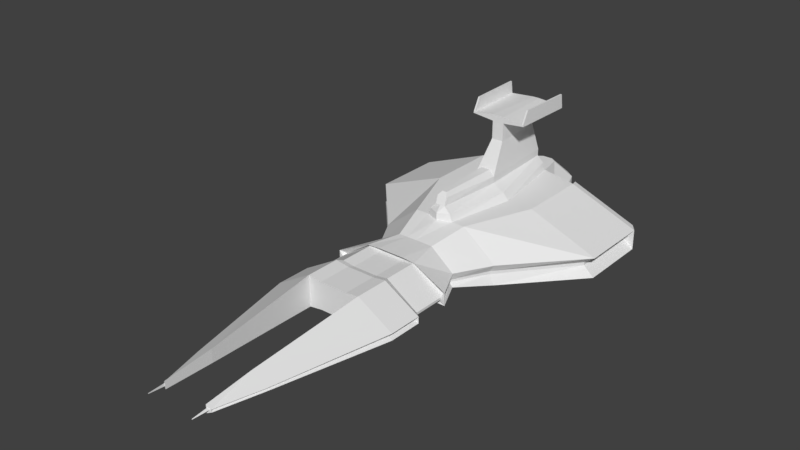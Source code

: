 # Source: Salvador2.blend  (saved by Blender 2.79.0; exported with 4.5.12 LTS)
import bpy
from mathutils import Matrix  # noqa: F401  (used for matrix-valued properties, if any)

bpy.ops.wm.read_factory_settings(use_empty=True)
scene = bpy.context.scene
scene.name = 'Scene'

# ---- collections
col_collection_1 = bpy.data.collections.new('Collection 1'); scene.collection.children.link(col_collection_1)

# ---- materials (node trees are filled in below, after node groups)
mat_material = bpy.data.materials.new('Material')
mat_material.alpha_threshold = 0.0
mat_material.use_transparent_shadow = False
mat_material.roughness = 0.5
mat_material.line_color = (0.0, 0.0, 0.0, 1.0)

# ---- material node trees

# ---- world
world_world = bpy.data.worlds.new('World'); scene.world = world_world
world_world.color = (0.05088, 0.05088, 0.05088)
world_world.use_sun_shadow = False
world_world.sun_shadow_jitter_overblur = 0.0
world_world.cycles.sampling_method = 'MANUAL'

# ---- meshes
me_cube = bpy.data.meshes.new('Cube')
me_cube.from_pydata([(2.622, 0.1006, 5.996), (2.622, -0.08282, 5.996), (1.538, -0.1629, 5.993), (1.538, 0.7031, 5.993), (1.822, 0.09935, 8.972), (1.822, -0.08154, 8.972), (1.575, -0.1614, 9.096), (1.575, 0.3608, 9.096), (1.761, 0.08117, 9.003), (1.699, 0.08474, 10.08), (1.636, 0.1867, 9.066), (1.636, -0.01004, 9.066), (1.668, 0.1111, 10.09), (1.668, 0.06194, 10.09), (4.293, 0.2087, -1.676), (4.293, -0.2316, -1.676), (1.885, 1.62, -1.683), (1.885, -0.4585, -1.683), (4.298, 0.2087, -3.937), (4.298, -0.2316, -3.937), (1.891, 1.62, -3.944), (1.891, -0.4585, -3.944), (0.03548, -0.3348, -1.683), (0.03548, 1.496, -1.683), (0.03548, -0.3348, -3.944), (0.03548, 1.496, -3.944), (1.888, 1.62, -2.813), (1.888, -0.4585, -2.813), (0.03548, 1.496, -2.813), (0.03548, -0.3348, -2.813), (0.9759, 1.496, -1.683), (0.9759, -0.3348, -1.683), (0.9815, 1.496, -3.944), (0.9815, -0.3348, -3.944), (0.9787, -0.3348, -2.813), (0.9787, 1.496, -2.813), (-2.552, 0.1006, 5.996), (-2.552, -0.08282, 5.996), (-1.467, -0.1629, 5.993), (-1.467, 0.7031, 5.993), (-1.752, 0.09935, 8.972), (-1.752, -0.08154, 8.972), (-1.504, -0.1614, 9.096), (-1.504, 0.3608, 9.096), (-1.69, 0.08117, 9.003), (-1.628, 0.08474, 10.08), (-1.565, 0.1867, 9.066), (-1.565, -0.01004, 9.066), (-1.597, 0.1111, 10.09), (-1.597, 0.06194, 10.09), (-4.222, 0.2087, -1.676), (-4.222, -0.2316, -1.676), (-1.814, 1.62, -1.683), (-1.814, -0.4585, -1.683), (-4.227, 0.2087, -3.937), (-4.227, -0.2316, -3.937), (-1.82, 1.62, -3.944), (-1.82, -0.4585, -3.944), (-1.817, 1.62, -2.813), (-1.817, -0.4585, -2.813), (-0.905, 1.496, -1.683), (-0.905, -0.3348, -1.683), (-0.9105, 1.496, -3.944), (-0.9105, -0.3348, -3.944), (-0.9078, -0.3348, -2.813), (-0.9078, 1.496, -2.813), (3.847, 0.1026, -4.333), (3.847, -0.05493, -4.333), (1.694, 1.492, -4.34), (1.694, -0.3668, -4.34), (0.03548, -0.2562, -4.34), (0.03548, 1.381, -4.34), (0.8815, 1.381, -4.34), (0.8815, -0.2562, -4.34), (-3.777, 0.1026, -4.333), (-3.777, -0.05493, -4.333), (-1.623, 1.492, -4.34), (-1.623, -0.3668, -4.34), (-0.8105, -0.2562, -4.34), (-0.8105, 1.381, -4.34), (3.847, 0.1026, -6.91), (3.847, -0.05493, -6.91), (1.694, 1.492, -6.916), (1.694, -0.3668, -6.916), (0.03548, -0.2562, -6.916), (0.03548, 1.381, -6.916), (0.8815, 1.381, -6.916), (0.8815, -0.2562, -6.916), (-3.777, 0.1026, -6.91), (-3.777, -0.05493, -6.91), (-1.623, 1.492, -6.916), (-1.623, -0.3668, -6.916), (-0.8105, -0.2562, -6.916), (-0.8105, 1.381, -6.916), (4.078, 0.4181, -6.568), (4.078, -0.4169, -6.568), (1.795, 1.557, -6.574), (1.795, -0.4137, -6.574), (0.03548, -0.2963, -6.574), (0.03548, 1.637, -6.574), (0.9325, 1.637, -6.574), (0.9325, -0.2963, -6.574), (-4.007, 0.4181, -6.568), (-4.007, -0.4169, -6.568), (-1.724, 1.557, -6.574), (-1.724, -0.4137, -6.574), (-0.8616, -0.2963, -6.574), (-0.8616, 1.637, -6.574), (2.876, 0.2481, -8.889), (2.876, -0.6907, -8.889), (1.271, 1.529, -8.894), (1.271, -0.687, -8.894), (0.03449, -0.5551, -8.894), (0.03449, 1.538, -8.894), (0.6651, 1.538, -8.894), (0.6651, -0.5551, -8.894), (-2.807, 0.2481, -8.889), (-2.807, -0.6907, -8.889), (-1.202, 1.529, -8.894), (-1.202, -0.687, -8.894), (-0.5961, -0.5551, -8.894), (-0.5961, 1.538, -8.894), (4.2, 0.2394, -11.27), (4.2, -1.114, -11.27), (1.847, 2.086, -11.27), (1.847, -1.109, -11.27), (0.03449, -0.9186, -11.27), (0.03449, 2.099, -10.91), (0.9589, 2.099, -11.27), (0.9589, -0.9186, -11.27), (-4.131, 0.2394, -11.27), (-4.131, -1.114, -11.27), (-1.778, 2.086, -11.27), (-1.778, -1.109, -11.27), (-0.8899, -0.9186, -11.27), (-0.89, 2.099, -11.27), (8.332, 0.2394, -15.88), (8.332, -1.114, -15.88), (3.645, 2.086, -15.89), (3.645, -1.109, -15.89), (0.03449, -1.492, -15.89), (0.03449, 3.815, -15.89), (1.876, 2.099, -15.89), (1.876, -0.9186, -15.89), (-8.263, 0.2394, -15.88), (-8.263, -1.114, -15.88), (-3.576, 2.086, -15.89), (-3.576, -1.109, -15.89), (-1.807, -0.9186, -15.89), (-1.807, 2.099, -15.89), (8.332, 0.2394, -20.69), (8.332, -1.114, -20.69), (3.645, 2.086, -20.69), (3.645, -1.109, -20.69), (0.03449, -1.492, -21.61), (0.03449, 2.099, -21.37), (1.063, 2.099, -21.37), (1.876, -0.9186, -21.61), (-8.263, 0.2394, -20.69), (-8.263, -1.114, -20.69), (-3.576, 2.086, -20.69), (-3.576, -1.109, -20.69), (-1.807, -0.9186, -21.61), (-0.9938, 2.099, -21.37), (0.03449, -1.492, -25.01), (0.03449, 2.099, -23.26), (0.7374, 2.099, -22.99), (1.293, -0.9186, -24.52), (-1.224, -0.9186, -24.52), (-0.6684, 2.099, -22.99), (0.03449, 0.5902, -25.01), (0.386, 2.099, -23.26), (0.6638, -0.9186, -25.01), (1.293, 0.5902, -24.52), (-1.224, 0.5902, -24.52), (-0.5948, -0.9186, -25.01), (-0.317, 2.099, -23.26), (-0.5948, 0.5902, -25.01), (0.6638, 0.5902, -25.01), (7.892, 0.2281, -21.28), (7.892, -1.054, -21.28), (3.454, 1.977, -21.29), (3.454, -1.049, -21.29), (-7.823, 0.2281, -21.28), (-7.823, -1.054, -21.28), (-3.385, 1.977, -21.29), (-3.385, -1.049, -21.29), (7.319, 0.1382, -20.53), (7.319, -0.5742, -20.53), (4.026, 1.11, -20.53), (4.026, -0.5714, -20.53), (-7.336, 0.149, -20.53), (-7.336, -0.6318, -20.53), (-3.872, 1.214, -20.53), (-3.872, -0.6287, -20.53), (0.03449, 3.439, -15.89), (0.03449, 2.567, -10.91), (0.761, 2.567, -11.27), (1.482, 2.567, -15.89), (-0.692, 2.567, -11.27), (-1.413, 2.567, -15.89), (0.8426, 2.567, -21.37), (0.03449, 2.567, -21.37), (-0.7736, 2.567, -21.37), (0.03449, 2.984, -11.27), (0.3707, 2.984, -11.27), (0.7043, 2.984, -15.89), (-0.3018, 2.984, -11.27), (-0.6353, 2.984, -15.89), (0.4085, 2.984, -21.37), (0.03449, 2.984, -21.37), (-0.3395, 2.984, -21.37), (-0.03475, 3.452, -11.53), (0.3015, 3.452, -11.53), (0.7043, 3.439, -15.89), (-0.371, 3.452, -11.53), (-0.6353, 3.439, -15.89), (0.4085, 3.439, -21.37), (0.03449, 3.439, -21.37), (-0.3395, 3.439, -21.37), (-0.03475, 3.688, -11.76), (0.1244, 3.688, -11.76), (0.3515, 3.815, -15.89), (-0.1939, 3.688, -11.76), (-0.2825, 3.815, -15.89), (0.4319, 5.381, -17.07), (0.03449, 5.381, -17.07), (-0.3629, 5.381, -17.07), (0.2564, 5.424, -20.71), (0.03449, 5.424, -20.71), (-0.1874, 5.424, -20.71), (0.4319, 6.585, -17.07), (0.03449, 6.585, -17.07), (-0.3629, 6.585, -17.07), (0.2564, 6.542, -21.06), (0.03449, 6.542, -21.06), (-0.1874, 6.542, -21.06), (0.4319, 7.003, -17.07), (0.03449, 7.003, -17.07), (-0.3629, 7.003, -17.07), (0.2564, 7.003, -21.34), (0.03449, 7.003, -21.34), (-0.1874, 7.003, -21.34), (1.899, 6.738, -21.37), (1.835, 6.738, -17.04), (-1.735, 6.738, -17.04), (-1.861, 6.738, -21.37), (1.899, 6.85, -21.37), (1.835, 6.85, -17.04), (-1.735, 6.85, -17.04), (-1.861, 6.85, -21.37), (-1.841, 6.738, -17.04), (-1.967, 6.738, -21.37), (-1.841, 6.85, -17.04), (-1.967, 6.85, -21.37), (2.005, 6.738, -21.37), (1.941, 6.738, -17.04), (2.005, 6.85, -21.37), (1.941, 6.85, -17.04), (1.899, 7.706, -21.24), (1.835, 7.706, -17.49), (-1.735, 7.706, -17.49), (-1.861, 7.706, -21.24), (-1.841, 7.706, -17.49), (-1.967, 7.706, -21.24), (2.005, 7.706, -21.24), (1.941, 7.706, -17.49), (3.743, -0.08209, -6.568), (3.743, -0.2097, -6.568), (-3.672, -0.08209, -6.568), (-2.571, -0.2607, -8.889), (-3.672, -0.2097, -6.568), (2.64, -0.4041, -8.889), (2.64, -0.2607, -8.889), (-2.571, -0.4041, -8.889), (-3.786, -0.4688, -11.27), (-3.786, -0.262, -11.27), (3.855, -0.262, -11.27), (3.855, -0.4688, -11.27), (-7.575, -0.4688, -15.88), (7.644, -0.262, -15.88), (7.644, -0.4688, -15.88), (-7.575, -0.262, -15.88), (7.644, -0.262, -20.69), (7.644, -0.4688, -20.69), (-7.575, -0.262, -20.69), (-7.575, -0.4688, -20.69), (2.502, 0.02034, 5.996), (2.502, -0.01859, 5.996), (1.739, 0.02007, 8.972), (1.739, -0.01832, 8.972), (4.094, 0.04327, -1.676), (4.094, -0.05018, -1.676), (4.099, 0.04327, -3.937), (4.099, -0.05018, -3.937), (-2.431, 0.02034, 5.996), (-2.431, -0.01859, 5.996), (-1.668, 0.02007, 8.972), (-1.668, -0.01832, 8.972), (-4.023, 0.04327, -1.676), (-4.023, -0.05018, -1.676), (-4.028, 0.04327, -3.937), (-4.028, -0.05018, -3.937)], [], [(55, 51, 300, 302), (6, 5, 8, 11), (5, 1, 288, 290), (1, 5, 6, 2), (2, 6, 7, 3), (4, 0, 3, 7), (11, 8, 9, 13), (5, 4, 8), (7, 6, 11, 10), (4, 7, 10, 8), (9, 12, 13), (10, 11, 13, 12), (8, 10, 12, 9), (31, 30, 23, 22), (2, 3, 16, 17), (1, 2, 17, 15), (3, 0, 14, 16), (20, 18, 66, 68), (16, 14, 18, 20, 26), (15, 17, 27, 21, 19), (40, 36, 295, 297), (29, 28, 25, 24), (35, 32, 25, 28), (34, 31, 22, 29), (33, 24, 70, 73), (21, 33, 73, 69), (33, 34, 29, 24), (21, 27, 34, 33), (27, 17, 31, 34), (30, 35, 28, 23), (16, 26, 35, 30), (26, 20, 32, 35), (22, 23, 28, 29), (17, 16, 30, 31), (19, 18, 293, 294), (42, 47, 44, 41), (50, 54, 301, 299), (37, 38, 42, 41), (38, 39, 43, 42), (40, 43, 39, 36), (47, 49, 45, 44), (41, 44, 40), (43, 46, 47, 42), (40, 44, 46, 43), (45, 49, 48), (46, 48, 49, 47), (44, 45, 48, 46), (61, 22, 23, 60), (38, 53, 52, 39), (37, 51, 53, 38), (39, 52, 50, 36), (18, 19, 67, 66), (52, 58, 56, 54, 50), (51, 55, 57, 59, 53), (15, 19, 294, 292), (65, 28, 25, 62), (64, 29, 22, 61), (32, 20, 68, 72), (25, 32, 72, 71), (63, 24, 29, 64), (57, 63, 64, 59), (59, 64, 61, 53), (60, 23, 28, 65), (52, 60, 65, 58), (58, 65, 62, 56), (53, 61, 60, 52), (68, 66, 80, 82), (73, 70, 84, 87), (76, 79, 93, 90), (66, 67, 81, 80), (72, 68, 82, 86), (78, 77, 91, 92), (55, 54, 74, 75), (19, 21, 69, 67), (54, 56, 76, 74), (56, 62, 79, 76), (57, 55, 75, 77), (62, 25, 71, 79), (24, 63, 78, 70), (63, 57, 77, 78), (81, 83, 97, 95), (82, 80, 94, 96), (87, 84, 98, 101), (90, 93, 107, 104), (80, 81, 95, 94), (86, 82, 96, 100), (67, 69, 83, 81), (70, 78, 92, 84), (75, 74, 88, 89), (79, 71, 85, 93), (74, 76, 90, 88), (77, 75, 89, 91), (71, 72, 86, 85), (69, 73, 87, 83), (105, 103, 117, 119), (102, 104, 118, 116), (107, 99, 113, 121), (136, 122, 277, 280), (98, 106, 120, 112), (95, 97, 111, 109), (84, 92, 106, 98), (89, 88, 102, 103), (93, 85, 99, 107), (88, 90, 104, 102), (91, 89, 103, 105), (85, 86, 100, 99), (83, 87, 101, 97), (92, 91, 105, 106), (120, 119, 133, 134), (111, 115, 129, 125), (113, 114, 128, 127), (119, 117, 131, 133), (116, 118, 132, 130), (121, 113, 127, 135), (99, 100, 114, 113), (97, 101, 115, 111), (106, 105, 119, 120), (100, 96, 110, 114), (108, 94, 267, 273), (104, 107, 121, 118), (101, 98, 112, 115), (96, 94, 108, 110), (102, 116, 270, 269), (128, 124, 138, 142), (134, 133, 147, 148), (125, 129, 143, 139), (142, 156, 201, 198), (133, 131, 145, 147), (114, 110, 124, 128), (117, 103, 271, 274), (118, 121, 135, 132), (115, 112, 126, 129), (110, 108, 122, 124), (109, 111, 125, 123), (112, 120, 134, 126), (103, 102, 269, 271), (143, 140, 154, 157), (146, 149, 163, 160), (116, 130, 276, 270), (142, 138, 152, 156), (148, 147, 161, 162), (139, 143, 157, 153), (132, 135, 149, 146), (129, 126, 140, 143), (124, 122, 136, 138), (123, 125, 139, 137), (126, 134, 148, 140), (123, 137, 281, 278), (156, 155, 202, 201), (130, 132, 146, 144), (161, 159, 184, 186), (163, 155, 165, 176, 169), (152, 153, 157, 156), (153, 152, 181, 182), (156, 157, 167, 173, 166), (160, 163, 162, 161), (138, 136, 150, 152), (137, 139, 153, 151), (140, 148, 162, 154), (131, 117, 274, 275), (149, 135, 199, 200), (144, 146, 160, 158), (147, 145, 159, 161), (155, 163, 203, 202), (178, 172, 164, 170), (177, 170, 164, 175), (155, 156, 166, 171, 165), (162, 163, 169, 174, 168), (157, 154, 164, 172, 167), (154, 162, 168, 175, 164), (174, 177, 175, 168), (169, 176, 177, 174), (176, 165, 170, 177), (171, 178, 170, 165), (166, 173, 178, 171), (173, 167, 172, 178), (183, 185, 193, 191), (185, 186, 194, 193), (152, 150, 179, 181), (159, 158, 183, 184), (160, 161, 186, 185), (151, 153, 182, 180), (158, 160, 185, 183), (150, 151, 180, 179), (187, 188, 190, 189), (191, 193, 194, 192), (182, 181, 189, 190), (181, 179, 187, 189), (186, 184, 192, 194), (184, 183, 191, 192), (180, 182, 190, 188), (179, 180, 188, 187), (197, 198, 206, 205), (200, 199, 207, 208), (202, 203, 211, 210), (203, 200, 208, 211), (128, 142, 198, 197), (135, 127, 196, 199), (127, 128, 197, 196), (163, 149, 200, 203), (210, 211, 219, 218), (211, 208, 216, 219), (204, 205, 213, 212), (207, 204, 212, 215), (198, 201, 209, 206), (201, 202, 210, 209), (199, 196, 204, 207), (196, 197, 205, 204), (215, 212, 220, 223), (195, 216, 224, 141), (217, 218, 229, 228), (214, 217, 228, 225), (208, 207, 215, 216), (205, 206, 214, 213), (206, 209, 217, 214), (209, 210, 218, 217), (220, 221, 222, 141), (223, 220, 141, 224), (212, 213, 221, 220), (216, 215, 223, 224), (214, 195, 141, 222), (213, 214, 222, 221), (229, 230, 236, 235), (230, 227, 233, 236), (216, 195, 226, 227), (219, 216, 227, 230), (218, 219, 230, 229), (195, 214, 225, 226), (234, 235, 241, 240), (233, 239, 249, 245), (227, 226, 232, 233), (225, 228, 234, 231), (228, 229, 235, 234), (226, 225, 231, 232), (239, 238, 241, 242), (238, 237, 240, 241), (232, 231, 237, 238), (231, 234, 243, 244), (235, 236, 242, 241), (233, 232, 238, 239), (243, 247, 257, 255), (250, 246, 252, 254), (236, 233, 245, 246), (240, 237, 248, 247), (242, 236, 246, 250), (237, 231, 244, 248), (239, 242, 250, 249), (234, 240, 247, 243), (252, 251, 253, 254), (246, 245, 251, 252), (245, 249, 253, 251), (247, 248, 260, 259), (256, 255, 257, 258), (244, 243, 255, 256), (248, 244, 256, 258), (248, 258, 266, 260), (261, 262, 264, 263), (259, 260, 266, 265), (253, 249, 261, 263), (250, 254, 264, 262), (257, 247, 259, 265), (254, 253, 263, 264), (258, 257, 265, 266), (249, 250, 262, 261), (271, 269, 270, 274), (267, 268, 272, 273), (277, 278, 281, 280), (273, 272, 278, 277), (274, 270, 276, 275), (280, 281, 284, 283), (275, 276, 282, 279), (279, 282, 285, 286), (158, 159, 286, 285), (144, 158, 285, 282), (159, 145, 279, 286), (145, 131, 275, 279), (95, 109, 272, 268), (137, 151, 284, 281), (109, 123, 278, 272), (150, 136, 280, 283), (130, 144, 282, 276), (94, 95, 268, 267), (122, 108, 273, 277), (151, 150, 283, 284), (287, 288, 292, 291), (287, 289, 290, 288), (291, 292, 294, 293), (295, 299, 300, 296), (295, 296, 298, 297), (299, 301, 302, 300), (54, 55, 302, 301), (37, 41, 298, 296), (1, 15, 292, 288), (14, 0, 287, 291), (4, 5, 290, 289), (51, 37, 296, 300), (36, 50, 299, 295), (0, 4, 289, 287), (18, 14, 291, 293), (41, 40, 297, 298)])
_uv = me_cube.uv_layers.new(name='UVMap')
_uv.uv.foreach_set('vector', [0.4303, 0.3823, 0.4304, 0.3392, 0.4342, 0.3392, 0.4341, 0.3823, 0.541, 0.1337, 0.5457, 0.136, 0.5445, 0.1354, 0.5421, 0.1342, 0.5457, 0.136, 0.561, 0.1928, 0.5587, 0.1928, 0.5441, 0.136, 0.561, 0.1928, 0.5457, 0.136, 0.541, 0.1337, 0.5403, 0.1929, 0.5403, 0.1929, 0.541, 0.1337, 0.541, 0.1337, 0.5403, 0.1929, 0.5457, 0.136, 0.561, 0.1928, 0.5403, 0.1929, 0.541, 0.1337, 0.5421, 0.1342, 0.5445, 0.1354, 0.5433, 0.1149, 0.5427, 0.1146, 0.5457, 0.136, 0.5457, 0.136, 0.5445, 0.1354, 0.541, 0.1337, 0.541, 0.1337, 0.5421, 0.1342, 0.5421, 0.1342, 0.5457, 0.136, 0.541, 0.1337, 0.5421, 0.1342, 0.5445, 0.1354, 0.5433, 0.1149, 0.5427, 0.1146, 0.5427, 0.1146, 0.5421, 0.1342, 0.5421, 0.1342, 0.5427, 0.1146, 0.5427, 0.1146, 0.5445, 0.1354, 0.5421, 0.1342, 0.5427, 0.1146, 0.5433, 0.1149, 0.5295, 0.3393, 0.5295, 0.3393, 0.5116, 0.3393, 0.5116, 0.3393, 0.5403, 0.1929, 0.5403, 0.1929, 0.5469, 0.3393, 0.5469, 0.3393, 0.561, 0.1928, 0.5403, 0.1929, 0.5469, 0.3393, 0.5928, 0.3392, 0.5403, 0.1929, 0.561, 0.1928, 0.5928, 0.3392, 0.5469, 0.3393, 0.547, 0.3825, 0.5929, 0.3823, 0.5843, 0.3899, 0.5433, 0.39, 0.5469, 0.3393, 0.5928, 0.3392, 0.5929, 0.3823, 0.547, 0.3825, 0.5469, 0.3609, 0.5928, 0.3392, 0.5469, 0.3393, 0.5469, 0.3609, 0.547, 0.3825, 0.5929, 0.3823, 0.4775, 0.136, 0.4622, 0.1928, 0.4645, 0.1928, 0.4791, 0.136, 0.5116, 0.3609, 0.5116, 0.3609, 0.5116, 0.3825, 0.5116, 0.3825, 0.5296, 0.3609, 0.5296, 0.3825, 0.5116, 0.3825, 0.5116, 0.3609, 0.5296, 0.3609, 0.5295, 0.3393, 0.5116, 0.3393, 0.5116, 0.3609, 0.5296, 0.3825, 0.5116, 0.3825, 0.5116, 0.39, 0.5277, 0.39, 0.547, 0.3825, 0.5296, 0.3825, 0.5277, 0.39, 0.5433, 0.39, 0.5296, 0.3825, 0.5296, 0.3609, 0.5116, 0.3609, 0.5116, 0.3825, 0.547, 0.3825, 0.5469, 0.3609, 0.5296, 0.3609, 0.5296, 0.3825, 0.5469, 0.3609, 0.5469, 0.3393, 0.5295, 0.3393, 0.5296, 0.3609, 0.5295, 0.3393, 0.5296, 0.3609, 0.5116, 0.3609, 0.5116, 0.3393, 0.5469, 0.3393, 0.5469, 0.3609, 0.5296, 0.3609, 0.5295, 0.3393, 0.5469, 0.3609, 0.547, 0.3825, 0.5296, 0.3825, 0.5296, 0.3609, 0.5116, 0.3393, 0.5116, 0.3393, 0.5116, 0.3609, 0.5116, 0.3609, 0.5469, 0.3393, 0.5469, 0.3393, 0.5295, 0.3393, 0.5295, 0.3393, 0.5929, 0.3823, 0.5929, 0.3823, 0.5891, 0.3823, 0.5891, 0.3823, 0.4822, 0.1337, 0.4811, 0.1342, 0.4787, 0.1354, 0.4775, 0.136, 0.4304, 0.3392, 0.4303, 0.3823, 0.4341, 0.3823, 0.4342, 0.3392, 0.4622, 0.1928, 0.4829, 0.1929, 0.4822, 0.1337, 0.4775, 0.136, 0.4829, 0.1929, 0.4829, 0.1929, 0.4822, 0.1337, 0.4822, 0.1337, 0.4775, 0.136, 0.4822, 0.1337, 0.4829, 0.1929, 0.4622, 0.1928, 0.4811, 0.1342, 0.4805, 0.1146, 0.4799, 0.1149, 0.4787, 0.1354, 0.4775, 0.136, 0.4787, 0.1354, 0.4775, 0.136, 0.4822, 0.1337, 0.4811, 0.1342, 0.4811, 0.1342, 0.4822, 0.1337, 0.4775, 0.136, 0.4787, 0.1354, 0.4811, 0.1342, 0.4822, 0.1337, 0.4799, 0.1149, 0.4805, 0.1146, 0.4805, 0.1146, 0.4811, 0.1342, 0.4805, 0.1146, 0.4805, 0.1146, 0.4811, 0.1342, 0.4787, 0.1354, 0.4799, 0.1149, 0.4805, 0.1146, 0.4811, 0.1342, 0.4937, 0.3393, 0.5116, 0.3393, 0.5116, 0.3393, 0.4937, 0.3393, 0.4829, 0.1929, 0.4763, 0.3393, 0.4763, 0.3393, 0.4829, 0.1929, 0.4622, 0.1928, 0.4304, 0.3392, 0.4763, 0.3393, 0.4829, 0.1929, 0.4829, 0.1929, 0.4763, 0.3393, 0.4304, 0.3392, 0.4622, 0.1928, 0.5929, 0.3823, 0.5929, 0.3823, 0.5843, 0.3899, 0.5843, 0.3899, 0.4763, 0.3393, 0.4763, 0.3609, 0.4762, 0.3825, 0.4303, 0.3823, 0.4304, 0.3392, 0.4304, 0.3392, 0.4303, 0.3823, 0.4762, 0.3825, 0.4763, 0.3609, 0.4763, 0.3393, 0.5928, 0.3392, 0.5929, 0.3823, 0.5891, 0.3823, 0.589, 0.3392, 0.4936, 0.3609, 0.5116, 0.3609, 0.5116, 0.3825, 0.4935, 0.3825, 0.4936, 0.3609, 0.5116, 0.3609, 0.5116, 0.3393, 0.4937, 0.3393, 0.5296, 0.3825, 0.547, 0.3825, 0.5433, 0.39, 0.5277, 0.39, 0.5116, 0.3825, 0.5296, 0.3825, 0.5277, 0.39, 0.5116, 0.39, 0.4935, 0.3825, 0.5116, 0.3825, 0.5116, 0.3609, 0.4936, 0.3609, 0.4762, 0.3825, 0.4935, 0.3825, 0.4936, 0.3609, 0.4763, 0.3609, 0.4763, 0.3609, 0.4936, 0.3609, 0.4937, 0.3393, 0.4763, 0.3393, 0.4937, 0.3393, 0.5116, 0.3393, 0.5116, 0.3609, 0.4936, 0.3609, 0.4763, 0.3393, 0.4937, 0.3393, 0.4936, 0.3609, 0.4763, 0.3609, 0.4763, 0.3609, 0.4936, 0.3609, 0.4935, 0.3825, 0.4762, 0.3825, 0.4763, 0.3393, 0.4937, 0.3393, 0.4937, 0.3393, 0.4763, 0.3393, 0.5433, 0.39, 0.5843, 0.3899, 0.5843, 0.4391, 0.5433, 0.4392, 0.5277, 0.39, 0.5116, 0.39, 0.5116, 0.4392, 0.5277, 0.4392, 0.4799, 0.39, 0.4955, 0.39, 0.4955, 0.4392, 0.4799, 0.4392, 0.5843, 0.3899, 0.5843, 0.3899, 0.5843, 0.4391, 0.5843, 0.4391, 0.5277, 0.39, 0.5433, 0.39, 0.5433, 0.4392, 0.5277, 0.4392, 0.4955, 0.39, 0.4799, 0.39, 0.4799, 0.4392, 0.4955, 0.4392, 0.4303, 0.3823, 0.4303, 0.3823, 0.4389, 0.3899, 0.4389, 0.3899, 0.5929, 0.3823, 0.547, 0.3825, 0.5433, 0.39, 0.5843, 0.3899, 0.4303, 0.3823, 0.4762, 0.3825, 0.4799, 0.39, 0.4389, 0.3899, 0.4762, 0.3825, 0.4935, 0.3825, 0.4955, 0.39, 0.4799, 0.39, 0.4762, 0.3825, 0.4303, 0.3823, 0.4389, 0.3899, 0.4799, 0.39, 0.4935, 0.3825, 0.5116, 0.3825, 0.5116, 0.39, 0.4955, 0.39, 0.5116, 0.3825, 0.4935, 0.3825, 0.4955, 0.39, 0.5116, 0.39, 0.4935, 0.3825, 0.4762, 0.3825, 0.4799, 0.39, 0.4955, 0.39, 0.5843, 0.4391, 0.5433, 0.4392, 0.5452, 0.4326, 0.5887, 0.4325, 0.5433, 0.4392, 0.5843, 0.4391, 0.5887, 0.4325, 0.5452, 0.4326, 0.5277, 0.4392, 0.5116, 0.4392, 0.5116, 0.4326, 0.5287, 0.4326, 0.4799, 0.4392, 0.4955, 0.4392, 0.4945, 0.4326, 0.478, 0.4326, 0.5843, 0.4391, 0.5843, 0.4391, 0.5887, 0.4325, 0.5887, 0.4325, 0.5277, 0.4392, 0.5433, 0.4392, 0.5452, 0.4326, 0.5287, 0.4326, 0.5843, 0.3899, 0.5433, 0.39, 0.5433, 0.4392, 0.5843, 0.4391, 0.5116, 0.39, 0.4955, 0.39, 0.4955, 0.4392, 0.5116, 0.4392, 0.4389, 0.3899, 0.4389, 0.3899, 0.4389, 0.4391, 0.4389, 0.4391, 0.4955, 0.39, 0.5116, 0.39, 0.5116, 0.4392, 0.4955, 0.4392, 0.4389, 0.3899, 0.4799, 0.39, 0.4799, 0.4392, 0.4389, 0.4391, 0.4799, 0.39, 0.4389, 0.3899, 0.4389, 0.4391, 0.4799, 0.4392, 0.5116, 0.39, 0.5277, 0.39, 0.5277, 0.4392, 0.5116, 0.4392, 0.5433, 0.39, 0.5277, 0.39, 0.5277, 0.4392, 0.5433, 0.4392, 0.478, 0.4326, 0.4345, 0.4325, 0.4574, 0.4768, 0.488, 0.4769, 0.4345, 0.4325, 0.478, 0.4326, 0.488, 0.4769, 0.4574, 0.4768, 0.4945, 0.4326, 0.5116, 0.4326, 0.5116, 0.4769, 0.4995, 0.4769, 0.6699, 0.6103, 0.5911, 0.5222, 0.5845, 0.5222, 0.6568, 0.6103, 0.5116, 0.4326, 0.4945, 0.4326, 0.4995, 0.4769, 0.5116, 0.4769, 0.5887, 0.4325, 0.5452, 0.4326, 0.5352, 0.4769, 0.5658, 0.4768, 0.5116, 0.4392, 0.4955, 0.4392, 0.4945, 0.4326, 0.5116, 0.4326, 0.4389, 0.4391, 0.4389, 0.4391, 0.4345, 0.4325, 0.4345, 0.4325, 0.4955, 0.4392, 0.5116, 0.4392, 0.5116, 0.4326, 0.4945, 0.4326, 0.4389, 0.4391, 0.4799, 0.4392, 0.478, 0.4326, 0.4345, 0.4325, 0.4799, 0.4392, 0.4389, 0.4391, 0.4345, 0.4325, 0.478, 0.4326, 0.5116, 0.4392, 0.5277, 0.4392, 0.5287, 0.4326, 0.5116, 0.4326, 0.5433, 0.4392, 0.5277, 0.4392, 0.5287, 0.4326, 0.5452, 0.4326, 0.4955, 0.4392, 0.4799, 0.4392, 0.478, 0.4326, 0.4945, 0.4326, 0.4995, 0.4769, 0.488, 0.4769, 0.477, 0.5223, 0.4939, 0.5223, 0.5352, 0.4769, 0.5236, 0.4769, 0.5292, 0.5223, 0.5462, 0.5223, 0.5116, 0.4769, 0.5236, 0.4769, 0.5292, 0.5223, 0.5116, 0.5153, 0.488, 0.4769, 0.4574, 0.4768, 0.4321, 0.5222, 0.477, 0.5223, 0.4574, 0.4768, 0.488, 0.4769, 0.477, 0.5223, 0.4321, 0.5222, 0.4995, 0.4769, 0.5116, 0.4769, 0.5116, 0.5153, 0.4939, 0.5223, 0.5116, 0.4326, 0.5287, 0.4326, 0.5236, 0.4769, 0.5116, 0.4769, 0.5452, 0.4326, 0.5287, 0.4326, 0.5236, 0.4769, 0.5352, 0.4769, 0.4945, 0.4326, 0.478, 0.4326, 0.488, 0.4769, 0.4995, 0.4769, 0.5287, 0.4326, 0.5452, 0.4326, 0.5352, 0.4769, 0.5236, 0.4769, 0.5658, 0.4768, 0.5887, 0.4325, 0.5823, 0.4325, 0.5613, 0.4768, 0.478, 0.4326, 0.4945, 0.4326, 0.4995, 0.4769, 0.488, 0.4769, 0.5287, 0.4326, 0.5116, 0.4326, 0.5116, 0.4769, 0.5236, 0.4769, 0.5452, 0.4326, 0.5887, 0.4325, 0.5658, 0.4768, 0.5352, 0.4769, 0.4345, 0.4325, 0.4574, 0.4768, 0.4619, 0.4768, 0.4409, 0.4325, 0.5292, 0.5223, 0.5462, 0.5223, 0.5805, 0.6103, 0.5467, 0.6103, 0.4939, 0.5223, 0.477, 0.5223, 0.4427, 0.6103, 0.4764, 0.6103, 0.5462, 0.5223, 0.5292, 0.5223, 0.5467, 0.6103, 0.5805, 0.6103, 0.5467, 0.6103, 0.5312, 0.7149, 0.527, 0.7149, 0.5392, 0.6103, 0.477, 0.5223, 0.4321, 0.5222, 0.3533, 0.6103, 0.4427, 0.6103, 0.5236, 0.4769, 0.5352, 0.4769, 0.5462, 0.5223, 0.5292, 0.5223, 0.4574, 0.4768, 0.4345, 0.4325, 0.4409, 0.4325, 0.4619, 0.4768, 0.488, 0.4769, 0.4995, 0.4769, 0.4939, 0.5223, 0.477, 0.5223, 0.5236, 0.4769, 0.5116, 0.4769, 0.5116, 0.5223, 0.5292, 0.5223, 0.5352, 0.4769, 0.5658, 0.4768, 0.5911, 0.5222, 0.5462, 0.5223, 0.5658, 0.4768, 0.5352, 0.4769, 0.5462, 0.5223, 0.5911, 0.5222, 0.5116, 0.4769, 0.4995, 0.4769, 0.4939, 0.5223, 0.5116, 0.5223, 0.4345, 0.4325, 0.4345, 0.4325, 0.4409, 0.4325, 0.4409, 0.4325, 0.5467, 0.6103, 0.5116, 0.6103, 0.5116, 0.7196, 0.5467, 0.7196, 0.4427, 0.6103, 0.4764, 0.6103, 0.492, 0.7149, 0.4427, 0.702, 0.4574, 0.4768, 0.4321, 0.5222, 0.4387, 0.5222, 0.4619, 0.4768, 0.5467, 0.6103, 0.5805, 0.6103, 0.5805, 0.702, 0.5312, 0.7149, 0.4764, 0.6103, 0.4427, 0.6103, 0.4427, 0.702, 0.4764, 0.7196, 0.5805, 0.6103, 0.5467, 0.6103, 0.5467, 0.7196, 0.5805, 0.702, 0.477, 0.5223, 0.4939, 0.5223, 0.4764, 0.6103, 0.4427, 0.6103, 0.5292, 0.5223, 0.5116, 0.5223, 0.5116, 0.6103, 0.5467, 0.6103, 0.5462, 0.5223, 0.5911, 0.5222, 0.6699, 0.6103, 0.5805, 0.6103, 0.5911, 0.5222, 0.5462, 0.5223, 0.5805, 0.6103, 0.6699, 0.6103, 0.5116, 0.5223, 0.4939, 0.5223, 0.4764, 0.6103, 0.5116, 0.6103, 0.5911, 0.5222, 0.6699, 0.6103, 0.6568, 0.6103, 0.5845, 0.5222, 0.5312, 0.7149, 0.5116, 0.7149, 0.5116, 0.7149, 0.527, 0.7149, 0.4321, 0.5222, 0.477, 0.5223, 0.4427, 0.6103, 0.3533, 0.6103, 0.4427, 0.702, 0.3533, 0.702, 0.3617, 0.7133, 0.4463, 0.7134, 0.492, 0.7149, 0.5116, 0.7149, 0.5116, 0.7511, 0.5049, 0.7511, 0.4982, 0.7459, 0.5805, 0.702, 0.5805, 0.702, 0.5467, 0.7196, 0.5312, 0.7149, 0.5805, 0.702, 0.5805, 0.702, 0.5768, 0.7134, 0.5768, 0.7134, 0.5312, 0.7149, 0.5467, 0.7196, 0.5356, 0.775, 0.5356, 0.775, 0.525, 0.7459, 0.4427, 0.702, 0.492, 0.7149, 0.4764, 0.7196, 0.4427, 0.702, 0.5805, 0.6103, 0.6699, 0.6103, 0.6699, 0.702, 0.5805, 0.702, 0.6699, 0.6103, 0.5805, 0.6103, 0.5805, 0.702, 0.6699, 0.702, 0.5116, 0.6103, 0.4764, 0.6103, 0.4764, 0.7196, 0.5116, 0.7196, 0.4321, 0.5222, 0.4574, 0.4768, 0.4619, 0.4768, 0.4387, 0.5222, 0.4764, 0.6103, 0.4939, 0.5223, 0.4977, 0.5223, 0.484, 0.6103, 0.3533, 0.6103, 0.4427, 0.6103, 0.4427, 0.702, 0.3533, 0.702, 0.4427, 0.6103, 0.3533, 0.6103, 0.3533, 0.702, 0.4427, 0.702, 0.5116, 0.7149, 0.492, 0.7149, 0.4962, 0.7149, 0.5116, 0.7149, 0.5236, 0.7843, 0.5236, 0.7843, 0.5116, 0.7843, 0.5116, 0.7843, 0.4996, 0.7843, 0.5116, 0.7843, 0.5116, 0.7843, 0.4996, 0.7843, 0.5116, 0.7149, 0.5312, 0.7149, 0.525, 0.7459, 0.5183, 0.7511, 0.5116, 0.7511, 0.4764, 0.7196, 0.492, 0.7149, 0.4982, 0.7459, 0.4876, 0.775, 0.4876, 0.775, 0.5467, 0.7196, 0.5116, 0.7196, 0.5116, 0.7843, 0.5236, 0.7843, 0.5356, 0.775, 0.5116, 0.7196, 0.4764, 0.7196, 0.4876, 0.775, 0.4996, 0.7843, 0.5116, 0.7843, 0.4876, 0.775, 0.4996, 0.7843, 0.4996, 0.7843, 0.4876, 0.775, 0.4982, 0.7459, 0.5049, 0.7511, 0.4996, 0.7843, 0.4876, 0.775, 0.5049, 0.7511, 0.5116, 0.7511, 0.5116, 0.7843, 0.4996, 0.7843, 0.5183, 0.7511, 0.5236, 0.7843, 0.5116, 0.7843, 0.5116, 0.7511, 0.525, 0.7459, 0.5356, 0.775, 0.5236, 0.7843, 0.5183, 0.7511, 0.5356, 0.775, 0.5356, 0.775, 0.5236, 0.7843, 0.5236, 0.7843, 0.3617, 0.7133, 0.4463, 0.7134, 0.437, 0.6989, 0.3709, 0.6989, 0.4463, 0.7134, 0.4463, 0.7134, 0.437, 0.6989, 0.437, 0.6989, 0.5805, 0.702, 0.6699, 0.702, 0.6615, 0.7133, 0.5768, 0.7134, 0.3533, 0.702, 0.3533, 0.702, 0.3617, 0.7133, 0.3617, 0.7133, 0.4427, 0.702, 0.4427, 0.702, 0.4463, 0.7134, 0.4463, 0.7134, 0.6699, 0.702, 0.5805, 0.702, 0.5768, 0.7134, 0.6615, 0.7133, 0.3533, 0.702, 0.4427, 0.702, 0.4463, 0.7134, 0.3617, 0.7133, 0.6699, 0.702, 0.6699, 0.702, 0.6615, 0.7133, 0.6615, 0.7133, 0.6506, 0.6989, 0.6506, 0.6989, 0.5877, 0.6989, 0.5877, 0.6989, 0.3709, 0.6989, 0.437, 0.6989, 0.437, 0.6989, 0.3709, 0.6989, 0.5768, 0.7134, 0.5768, 0.7134, 0.5877, 0.6989, 0.5877, 0.6989, 0.5768, 0.7134, 0.6615, 0.7133, 0.6506, 0.6989, 0.5877, 0.6989, 0.4463, 0.7134, 0.3617, 0.7133, 0.3709, 0.6989, 0.437, 0.6989, 0.3617, 0.7133, 0.3617, 0.7133, 0.3709, 0.6989, 0.3709, 0.6989, 0.6615, 0.7133, 0.5768, 0.7134, 0.5877, 0.6989, 0.6506, 0.6989, 0.6615, 0.7133, 0.6615, 0.7133, 0.6506, 0.6989, 0.6506, 0.6989, 0.5254, 0.5223, 0.5392, 0.6103, 0.5244, 0.6103, 0.518, 0.5223, 0.484, 0.6103, 0.4977, 0.5223, 0.5052, 0.5223, 0.4988, 0.6103, 0.5116, 0.7149, 0.4962, 0.7149, 0.5044, 0.7149, 0.5116, 0.7149, 0.4962, 0.7149, 0.484, 0.6103, 0.4988, 0.6103, 0.5044, 0.7149, 0.5292, 0.5223, 0.5467, 0.6103, 0.5392, 0.6103, 0.5254, 0.5223, 0.4939, 0.5223, 0.5116, 0.5153, 0.5116, 0.5153, 0.4977, 0.5223, 0.5116, 0.5153, 0.5292, 0.5223, 0.5254, 0.5223, 0.5116, 0.5153, 0.492, 0.7149, 0.4764, 0.6103, 0.484, 0.6103, 0.4962, 0.7149, 0.5116, 0.7149, 0.5044, 0.7149, 0.5044, 0.7149, 0.5116, 0.7149, 0.5044, 0.7149, 0.4988, 0.6103, 0.4988, 0.6103, 0.5044, 0.7149, 0.5116, 0.5223, 0.518, 0.5223, 0.5167, 0.5272, 0.5103, 0.5272, 0.5052, 0.5223, 0.5116, 0.5223, 0.5103, 0.5272, 0.5038, 0.5272, 0.5392, 0.6103, 0.527, 0.7149, 0.5187, 0.7149, 0.5244, 0.6103, 0.527, 0.7149, 0.5116, 0.7149, 0.5116, 0.7149, 0.5187, 0.7149, 0.4977, 0.5223, 0.5116, 0.5153, 0.5116, 0.5223, 0.5052, 0.5223, 0.5116, 0.5153, 0.5254, 0.5223, 0.518, 0.5223, 0.5116, 0.5223, 0.5038, 0.5272, 0.5103, 0.5272, 0.5103, 0.5315, 0.5072, 0.5315, 0.5116, 0.6103, 0.4988, 0.6103, 0.5055, 0.6103, 0.5116, 0.6103, 0.5187, 0.7149, 0.5116, 0.7149, 0.5116, 0.7024, 0.5158, 0.7024, 0.5244, 0.6103, 0.5187, 0.7149, 0.5158, 0.7024, 0.5192, 0.6329, 0.4988, 0.6103, 0.5052, 0.5223, 0.5038, 0.5272, 0.4988, 0.6103, 0.518, 0.5223, 0.5244, 0.6103, 0.5244, 0.6103, 0.5167, 0.5272, 0.5244, 0.6103, 0.5187, 0.7149, 0.5187, 0.7149, 0.5244, 0.6103, 0.5187, 0.7149, 0.5116, 0.7149, 0.5116, 0.7149, 0.5187, 0.7149, 0.5103, 0.5315, 0.5133, 0.5315, 0.5176, 0.6103, 0.5116, 0.6103, 0.5072, 0.5315, 0.5103, 0.5315, 0.5116, 0.6103, 0.5055, 0.6103, 0.5103, 0.5272, 0.5167, 0.5272, 0.5133, 0.5315, 0.5103, 0.5315, 0.4988, 0.6103, 0.5038, 0.5272, 0.5072, 0.5315, 0.5055, 0.6103, 0.5244, 0.6103, 0.5116, 0.6103, 0.5116, 0.6103, 0.5176, 0.6103, 0.5167, 0.5272, 0.5244, 0.6103, 0.5176, 0.6103, 0.5133, 0.5315, 0.5116, 0.7024, 0.5073, 0.7024, 0.5073, 0.7091, 0.5116, 0.7091, 0.5073, 0.7024, 0.504, 0.6329, 0.504, 0.6329, 0.5073, 0.7091, 0.4988, 0.6103, 0.5116, 0.6103, 0.5116, 0.6329, 0.504, 0.6329, 0.5044, 0.7149, 0.4988, 0.6103, 0.504, 0.6329, 0.5073, 0.7024, 0.5116, 0.7149, 0.5044, 0.7149, 0.5073, 0.7024, 0.5116, 0.7024, 0.5116, 0.6103, 0.5244, 0.6103, 0.5192, 0.6329, 0.5116, 0.6329, 0.5158, 0.7091, 0.5116, 0.7091, 0.5116, 0.7145, 0.5158, 0.7145, 0.504, 0.6329, 0.504, 0.6329, 0.4778, 0.6324, 0.4778, 0.6324, 0.504, 0.6329, 0.5116, 0.6329, 0.5116, 0.6329, 0.504, 0.6329, 0.5192, 0.6329, 0.5158, 0.7024, 0.5158, 0.7091, 0.5192, 0.6329, 0.5158, 0.7024, 0.5116, 0.7024, 0.5116, 0.7091, 0.5158, 0.7091, 0.5116, 0.6329, 0.5192, 0.6329, 0.5192, 0.6329, 0.5116, 0.6329, 0.504, 0.6329, 0.5116, 0.6329, 0.5116, 0.7145, 0.5073, 0.7145, 0.5116, 0.6329, 0.5192, 0.6329, 0.5158, 0.7145, 0.5116, 0.7145, 0.5116, 0.6329, 0.5192, 0.6329, 0.5192, 0.6329, 0.5116, 0.6329, 0.5192, 0.6329, 0.5158, 0.7091, 0.5472, 0.7149, 0.5459, 0.6324, 0.5116, 0.7091, 0.5073, 0.7091, 0.5073, 0.7145, 0.5116, 0.7145, 0.504, 0.6329, 0.5116, 0.6329, 0.5116, 0.6329, 0.504, 0.6329, 0.5472, 0.7149, 0.5472, 0.7149, 0.5492, 0.7149, 0.5492, 0.7149, 0.4754, 0.7149, 0.4754, 0.7149, 0.4734, 0.7149, 0.4734, 0.7149, 0.5073, 0.7091, 0.504, 0.6329, 0.4778, 0.6324, 0.4754, 0.7149, 0.5158, 0.7145, 0.5192, 0.6329, 0.5459, 0.6324, 0.5472, 0.7149, 0.5073, 0.7145, 0.5073, 0.7091, 0.4754, 0.7149, 0.4754, 0.7149, 0.5192, 0.6329, 0.5192, 0.6329, 0.5459, 0.6324, 0.5459, 0.6324, 0.504, 0.6329, 0.5073, 0.7145, 0.4754, 0.7149, 0.4778, 0.6324, 0.5158, 0.7091, 0.5158, 0.7145, 0.5472, 0.7149, 0.5472, 0.7149, 0.4734, 0.7149, 0.4758, 0.6324, 0.4758, 0.6324, 0.4734, 0.7149, 0.4754, 0.7149, 0.4778, 0.6324, 0.4758, 0.6324, 0.4734, 0.7149, 0.4778, 0.6324, 0.4778, 0.6324, 0.4758, 0.6324, 0.4758, 0.6324, 0.5472, 0.7149, 0.5459, 0.6324, 0.5459, 0.641, 0.5472, 0.7124, 0.548, 0.6324, 0.5492, 0.7149, 0.5492, 0.7149, 0.548, 0.6324, 0.5459, 0.6324, 0.5472, 0.7149, 0.5492, 0.7149, 0.548, 0.6324, 0.5459, 0.6324, 0.5459, 0.6324, 0.548, 0.6324, 0.548, 0.6324, 0.5459, 0.6324, 0.548, 0.6324, 0.548, 0.641, 0.5459, 0.641, 0.4778, 0.641, 0.4754, 0.7124, 0.4734, 0.7124, 0.4758, 0.6409, 0.5472, 0.7124, 0.5459, 0.641, 0.548, 0.641, 0.5492, 0.7124, 0.4758, 0.6324, 0.4778, 0.6324, 0.4778, 0.641, 0.4758, 0.6409, 0.4754, 0.7149, 0.4734, 0.7149, 0.4734, 0.7124, 0.4754, 0.7124, 0.5492, 0.7149, 0.5472, 0.7149, 0.5472, 0.7124, 0.5492, 0.7124, 0.4734, 0.7149, 0.4758, 0.6324, 0.4758, 0.6409, 0.4734, 0.7124, 0.548, 0.6324, 0.5492, 0.7149, 0.5492, 0.7124, 0.548, 0.641, 0.4778, 0.6324, 0.4754, 0.7149, 0.4754, 0.7124, 0.4778, 0.641, 0.4409, 0.4325, 0.4409, 0.4325, 0.4619, 0.4768, 0.4619, 0.4768, 0.5823, 0.4325, 0.5823, 0.4325, 0.5613, 0.4768, 0.5613, 0.4768, 0.5845, 0.5222, 0.5845, 0.5222, 0.6568, 0.6103, 0.6568, 0.6103, 0.5613, 0.4768, 0.5613, 0.4768, 0.5845, 0.5222, 0.5845, 0.5222, 0.4619, 0.4768, 0.4619, 0.4768, 0.4387, 0.5222, 0.4387, 0.5222, 0.6568, 0.6103, 0.6568, 0.6103, 0.6568, 0.702, 0.6568, 0.702, 0.4387, 0.5222, 0.4387, 0.5222, 0.3664, 0.6103, 0.3664, 0.6103, 0.3664, 0.6103, 0.3664, 0.6103, 0.3664, 0.702, 0.3664, 0.702, 0.3533, 0.702, 0.3533, 0.702, 0.3664, 0.702, 0.3664, 0.702, 0.3533, 0.6103, 0.3533, 0.702, 0.3664, 0.702, 0.3664, 0.6103, 0.3533, 0.702, 0.3533, 0.6103, 0.3664, 0.6103, 0.3664, 0.702, 0.3533, 0.6103, 0.4321, 0.5222, 0.4387, 0.5222, 0.3664, 0.6103, 0.5887, 0.4325, 0.5658, 0.4768, 0.5613, 0.4768, 0.5823, 0.4325, 0.6699, 0.6103, 0.6699, 0.702, 0.6568, 0.702, 0.6568, 0.6103, 0.5658, 0.4768, 0.5911, 0.5222, 0.5845, 0.5222, 0.5613, 0.4768, 0.6699, 0.702, 0.6699, 0.6103, 0.6568, 0.6103, 0.6568, 0.702, 0.4321, 0.5222, 0.3533, 0.6103, 0.3664, 0.6103, 0.4387, 0.5222, 0.5887, 0.4325, 0.5887, 0.4325, 0.5823, 0.4325, 0.5823, 0.4325, 0.5911, 0.5222, 0.5658, 0.4768, 0.5613, 0.4768, 0.5845, 0.5222, 0.6699, 0.702, 0.6699, 0.702, 0.6568, 0.702, 0.6568, 0.702, 0.5587, 0.1928, 0.5587, 0.1928, 0.589, 0.3392, 0.589, 0.3392, 0.5587, 0.1928, 0.5441, 0.136, 0.5441, 0.136, 0.5587, 0.1928, 0.589, 0.3392, 0.589, 0.3392, 0.5891, 0.3823, 0.5891, 0.3823, 0.4645, 0.1928, 0.4342, 0.3392, 0.4342, 0.3392, 0.4645, 0.1928, 0.4645, 0.1928, 0.4645, 0.1928, 0.4791, 0.136, 0.4791, 0.136, 0.4342, 0.3392, 0.4341, 0.3823, 0.4341, 0.3823, 0.4342, 0.3392, 0.4303, 0.3823, 0.4303, 0.3823, 0.4341, 0.3823, 0.4341, 0.3823, 0.4622, 0.1928, 0.4775, 0.136, 0.4791, 0.136, 0.4645, 0.1928, 0.561, 0.1928, 0.5928, 0.3392, 0.589, 0.3392, 0.5587, 0.1928, 0.5928, 0.3392, 0.561, 0.1928, 0.5587, 0.1928, 0.589, 0.3392, 0.5457, 0.136, 0.5457, 0.136, 0.5441, 0.136, 0.5441, 0.136, 0.4304, 0.3392, 0.4622, 0.1928, 0.4645, 0.1928, 0.4342, 0.3392, 0.4622, 0.1928, 0.4304, 0.3392, 0.4342, 0.3392, 0.4645, 0.1928, 0.561, 0.1928, 0.5457, 0.136, 0.5441, 0.136, 0.5587, 0.1928, 0.5929, 0.3823, 0.5928, 0.3392, 0.589, 0.3392, 0.5891, 0.3823, 0.4775, 0.136, 0.4775, 0.136, 0.4791, 0.136, 0.4791, 0.136])
me_cube.materials.append(mat_material)
me_cube.use_remesh_preserve_volume = False
me_cube.use_remesh_preserve_attributes = False
me_cube.use_mirror_vertex_groups = False
me_cube.update()

# ---- objects
ob_cube = bpy.data.objects.new('Cube', me_cube)

# ---- transforms, parenting, visibility, modifiers, constraints
ob_cube.location = (0.0, 0.0, 0.4559)
ob_cube.rotation_euler = (1.571, -0.0, 0.0)
ob_cube.lock_rotations_4d = False
ob_cube.empty_display_type = 'ARROWS'
ob_cube.lineart.crease_threshold = 0.0

# ---- collection membership
col_collection_1.objects.link(ob_cube)

# ---- scene / render settings (as saved in the file)
scene.frame_start = 1; scene.frame_end = 250; scene.frame_set(135)
scene.render.engine = 'BLENDER_EEVEE_NEXT'
scene.render.resolution_percentage = 50
scene.render.dither_intensity = 0.0
scene.cycles.use_denoising = False
scene.cycles.samples = 128
scene.cycles.sampling_pattern = 'TABULATED_SOBOL'
scene.cycles.use_adaptive_sampling = False
scene.cycles.use_light_tree = False
scene.cycles.blur_glossy = 0.0
scene.cycles.sample_clamp_indirect = 0.0
scene.view_settings.view_transform = 'Standard'
bpy.context.view_layer.update()

# ---- added for rendering (the .blend has no active camera and no usable light): camera, sun
cam_auto = bpy.data.cameras.new('AutoCamera')
cam_auto.lens = 50.0
cam_auto.sensor_width = 36.0
cam_auto.clip_end = 1000.0
ob_auto_camera = bpy.data.objects.new('AutoCamera', cam_auto)
scene.collection.objects.link(ob_auto_camera)
ob_auto_camera.location = (36.9507, -36.8441, 33.0955)
ob_auto_camera.rotation_euler = (1.09748, -7.21219e-08, 0.694738)
scene.camera = ob_auto_camera
light_auto_sun = bpy.data.lights.new('AutoSun', 'SUN')
light_auto_sun.energy = 3.0
light_auto_sun.angle = 0.0523599
ob_auto_sun = bpy.data.objects.new('AutoSun', light_auto_sun)
scene.collection.objects.link(ob_auto_sun)
ob_auto_sun.rotation_euler = (0.872665, 0.174533, 0.523599)
bpy.context.view_layer.update()
